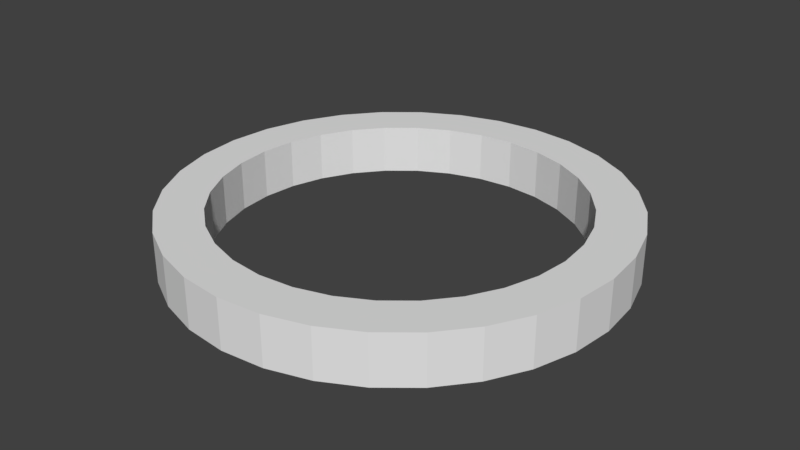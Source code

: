 # Source: caveEntrance.blend  (saved by Blender 2.79.0; exported with 4.5.12 LTS)
import bpy
from mathutils import Matrix  # noqa: F401  (used for matrix-valued properties, if any)

bpy.ops.wm.read_factory_settings(use_empty=True)
scene = bpy.context.scene
scene.name = 'Scene'

# ---- collections
col_collection_1 = bpy.data.collections.new('Collection 1'); scene.collection.children.link(col_collection_1)

# ---- world
world_world = bpy.data.worlds.new('World'); scene.world = world_world
world_world.color = (0.05088, 0.05088, 0.05088)
world_world.use_sun_shadow = False
world_world.sun_shadow_jitter_overblur = 0.0
world_world.cycles.sampling_method = 'MANUAL'

# ---- meshes
me_cylinder = bpy.data.meshes.new('Cylinder')
me_cylinder.from_pydata([(0.0, 1.0, 0.7777), (0.0, 1.0, 1.0), (0.1951, 0.9808, 0.7777), (0.1951, 0.9808, 1.0), (0.3827, 0.9239, 0.7777), (0.3827, 0.9239, 1.0), (0.5556, 0.8315, 0.7777), (0.5556, 0.8315, 1.0), (0.7071, 0.7071, 0.7777), (0.7071, 0.7071, 1.0), (0.8315, 0.5556, 0.7777), (0.8315, 0.5556, 1.0), (0.9239, 0.3827, 0.7777), (0.9239, 0.3827, 1.0), (0.9808, 0.1951, 0.7777), (0.9808, 0.1951, 1.0), (1.0, 7.55e-08, 0.7777), (1.0, 7.55e-08, 1.0), (0.9808, -0.1951, 0.7777), (0.9808, -0.1951, 1.0), (0.9239, -0.3827, 0.7777), (0.9239, -0.3827, 1.0), (0.8315, -0.5556, 0.7777), (0.8315, -0.5556, 1.0), (0.7071, -0.7071, 0.7777), (0.7071, -0.7071, 1.0), (0.5556, -0.8315, 0.7777), (0.5556, -0.8315, 1.0), (0.3827, -0.9239, 0.7777), (0.3827, -0.9239, 1.0), (0.1951, -0.9808, 0.7777), (0.1951, -0.9808, 1.0), (-3.258e-07, -1.0, 0.7777), (-3.258e-07, -1.0, 1.0), (-0.1951, -0.9808, 0.7777), (-0.1951, -0.9808, 1.0), (-0.3827, -0.9239, 0.7777), (-0.3827, -0.9239, 1.0), (-0.5556, -0.8315, 0.7777), (-0.5556, -0.8315, 1.0), (-0.7071, -0.7071, 0.7777), (-0.7071, -0.7071, 1.0), (-0.8315, -0.5556, 0.7777), (-0.8315, -0.5556, 1.0), (-0.9239, -0.3827, 0.7777), (-0.9239, -0.3827, 1.0), (-0.9808, -0.1951, 0.7777), (-0.9808, -0.1951, 1.0), (-1.0, 9.656e-07, 0.7777), (-1.0, 9.656e-07, 1.0), (-0.9808, 0.1951, 0.7777), (-0.9808, 0.1951, 1.0), (-0.9239, 0.3827, 0.7777), (-0.9239, 0.3827, 1.0), (-0.8315, 0.5556, 0.7777), (-0.8315, 0.5556, 1.0), (-0.7071, 0.7071, 0.7777), (-0.7071, 0.7071, 1.0), (-0.5556, 0.8315, 0.7777), (-0.5556, 0.8315, 1.0), (-0.3827, 0.9239, 0.7777), (-0.3827, 0.9239, 1.0), (-0.1951, 0.9808, 0.7777), (-0.1951, 0.9808, 1.0), (-7.596e-08, 0.7957, 0.7777), (0.1552, 0.7804, 0.7777), (0.1552, 0.7804, 1.0), (-7.596e-08, 0.7957, 1.0), (0.3045, 0.7351, 0.7777), (0.3045, 0.7351, 1.0), (0.442, 0.6616, 0.7777), (0.442, 0.6616, 1.0), (0.5626, 0.5626, 0.7777), (0.5626, 0.5626, 1.0), (0.6616, 0.442, 0.7777), (0.6616, 0.442, 1.0), (0.7351, 0.3045, 0.7777), (0.7351, 0.3045, 1.0), (0.7804, 0.1552, 0.7777), (0.7804, 0.1552, 1.0), (0.7957, 4.433e-08, 0.7777), (0.7957, 4.433e-08, 1.0), (0.7804, -0.1552, 0.7777), (0.7804, -0.1552, 1.0), (0.7351, -0.3045, 0.7777), (0.7351, -0.3045, 1.0), (0.6616, -0.442, 0.7777), (0.6616, -0.442, 1.0), (0.5626, -0.5626, 0.7777), (0.5626, -0.5626, 1.0), (0.442, -0.6616, 0.7777), (0.442, -0.6616, 1.0), (0.3045, -0.7351, 0.7777), (0.3045, -0.7351, 1.0), (0.1552, -0.7804, 0.7777), (0.1552, -0.7804, 1.0), (-2.635e-07, -0.7957, 0.7777), (-2.635e-07, -0.7957, 1.0), (-0.1552, -0.7804, 0.7777), (-0.1552, -0.7804, 1.0), (-0.3045, -0.7351, 0.7777), (-0.3045, -0.7351, 1.0), (-0.442, -0.6616, 0.7777), (-0.442, -0.6616, 1.0), (-0.5626, -0.5626, 0.7777), (-0.5626, -0.5626, 1.0), (-0.6616, -0.442, 0.7777), (-0.6616, -0.442, 1.0), (-0.7351, -0.3045, 0.7777), (-0.7351, -0.3045, 1.0), (-0.7804, -0.1552, 0.7777), (-0.7804, -0.1552, 1.0), (-0.7957, 7.776e-07, 0.7777), (-0.7957, 7.776e-07, 1.0), (-0.7804, 0.1552, 0.7777), (-0.7804, 0.1552, 1.0), (-0.7351, 0.3045, 0.7777), (-0.7351, 0.3045, 1.0), (-0.6616, 0.442, 0.7777), (-0.6616, 0.442, 1.0), (-0.5626, 0.5626, 0.7777), (-0.5626, 0.5626, 1.0), (-0.442, 0.6616, 0.7777), (-0.442, 0.6616, 1.0), (-0.3045, 0.7351, 0.7777), (-0.3045, 0.7351, 1.0), (-0.1552, 0.7804, 0.7777), (-0.1552, 0.7804, 1.0)], [], [(0, 2, 3, 1), (2, 4, 5, 3), (4, 6, 7, 5), (6, 8, 9, 7), (8, 10, 11, 9), (10, 12, 13, 11), (12, 14, 15, 13), (14, 16, 17, 15), (16, 18, 19, 17), (18, 20, 21, 19), (20, 22, 23, 21), (22, 24, 25, 23), (24, 26, 27, 25), (26, 28, 29, 27), (28, 30, 31, 29), (30, 32, 33, 31), (32, 34, 35, 33), (34, 36, 37, 35), (36, 38, 39, 37), (38, 40, 41, 39), (40, 42, 43, 41), (42, 44, 45, 43), (44, 46, 47, 45), (46, 48, 49, 47), (48, 50, 51, 49), (50, 52, 53, 51), (52, 54, 55, 53), (54, 56, 57, 55), (56, 58, 59, 57), (58, 60, 61, 59), (65, 66, 69, 68), (60, 62, 63, 61), (62, 0, 1, 63), (64, 67, 66, 65), (68, 69, 71, 70), (70, 71, 73, 72), (72, 73, 75, 74), (74, 75, 77, 76), (76, 77, 79, 78), (78, 79, 81, 80), (80, 81, 83, 82), (82, 83, 85, 84), (84, 85, 87, 86), (86, 87, 89, 88), (88, 89, 91, 90), (90, 91, 93, 92), (92, 93, 95, 94), (94, 95, 97, 96), (96, 97, 99, 98), (98, 99, 101, 100), (100, 101, 103, 102), (102, 103, 105, 104), (104, 105, 107, 106), (106, 107, 109, 108), (108, 109, 111, 110), (110, 111, 113, 112), (112, 113, 115, 114), (114, 115, 117, 116), (116, 117, 119, 118), (118, 119, 121, 120), (120, 121, 123, 122), (122, 123, 125, 124), (124, 125, 127, 126), (126, 127, 67, 64), (48, 46, 110, 112), (29, 31, 95, 93), (47, 49, 113, 111), (14, 12, 76, 78), (32, 30, 94, 96), (13, 15, 79, 77), (50, 48, 112, 114), (31, 33, 97, 95), (49, 51, 115, 113), (16, 14, 78, 80), (34, 32, 96, 98), (15, 17, 81, 79), (52, 50, 114, 116), (33, 35, 99, 97), (51, 53, 117, 115), (18, 16, 80, 82), (36, 34, 98, 100), (17, 19, 83, 81), (2, 0, 64, 65), (54, 52, 116, 118), (35, 37, 101, 99), (1, 3, 66, 67), (53, 55, 119, 117), (20, 18, 82, 84), (38, 36, 100, 102), (19, 21, 85, 83), (56, 54, 118, 120), (37, 39, 103, 101), (4, 2, 65, 68), (55, 57, 121, 119), (22, 20, 84, 86), (3, 5, 69, 66), (40, 38, 102, 104), (21, 23, 87, 85), (58, 56, 120, 122), (39, 41, 105, 103), (6, 4, 68, 70), (57, 59, 123, 121), (24, 22, 86, 88), (5, 7, 71, 69), (42, 40, 104, 106), (23, 25, 89, 87), (60, 58, 122, 124), (41, 43, 107, 105), (8, 6, 70, 72), (59, 61, 125, 123), (26, 24, 88, 90), (7, 9, 73, 71), (44, 42, 106, 108), (25, 27, 91, 89), (62, 60, 124, 126), (43, 45, 109, 107), (10, 8, 72, 74), (61, 63, 127, 125), (28, 26, 90, 92), (9, 11, 75, 73), (46, 44, 108, 110), (27, 29, 93, 91), (0, 62, 126, 64), (45, 47, 111, 109), (12, 10, 74, 76), (63, 1, 67, 127), (30, 28, 92, 94), (11, 13, 77, 75)])
me_cylinder.use_remesh_preserve_volume = False
me_cylinder.use_remesh_preserve_attributes = False
me_cylinder.use_mirror_vertex_groups = False
me_cylinder.update()

# ---- objects
ob_cave_entrance = bpy.data.objects.new('Cave Entrance', me_cylinder)

# ---- transforms, parenting, visibility, modifiers, constraints
ob_cave_entrance.location = (0.0, 0.0, 0.0)
ob_cave_entrance.lineart.crease_threshold = 0.0

# ---- collection membership
col_collection_1.objects.link(ob_cave_entrance)

# ---- scene / render settings (as saved in the file)
scene.frame_start = 1; scene.frame_end = 250; scene.frame_set(1)
scene.render.engine = 'BLENDER_EEVEE_NEXT'
scene.render.resolution_percentage = 50
scene.render.dither_intensity = 0.0
scene.cycles.use_denoising = False
scene.cycles.samples = 128
scene.cycles.sampling_pattern = 'TABULATED_SOBOL'
scene.cycles.use_adaptive_sampling = False
scene.cycles.use_light_tree = False
scene.cycles.blur_glossy = 0.0
scene.cycles.sample_clamp_indirect = 0.0
scene.view_settings.view_transform = 'Standard'
bpy.context.view_layer.update()

# ---- added for rendering (the .blend has no active camera and no usable light): camera, sun
cam_auto = bpy.data.cameras.new('AutoCamera')
cam_auto.lens = 50.0
cam_auto.sensor_width = 36.0
cam_auto.clip_end = 1000.0
ob_auto_camera = bpy.data.objects.new('AutoCamera', cam_auto)
scene.collection.objects.link(ob_auto_camera)
ob_auto_camera.location = (2.625, -3.15, 2.98883)
ob_auto_camera.rotation_euler = (1.09748, -7.21219e-08, 0.694738)
scene.camera = ob_auto_camera
light_auto_sun = bpy.data.lights.new('AutoSun', 'SUN')
light_auto_sun.energy = 3.0
light_auto_sun.angle = 0.0523599
ob_auto_sun = bpy.data.objects.new('AutoSun', light_auto_sun)
scene.collection.objects.link(ob_auto_sun)
ob_auto_sun.rotation_euler = (0.872665, 0.174533, 0.523599)
bpy.context.view_layer.update()
